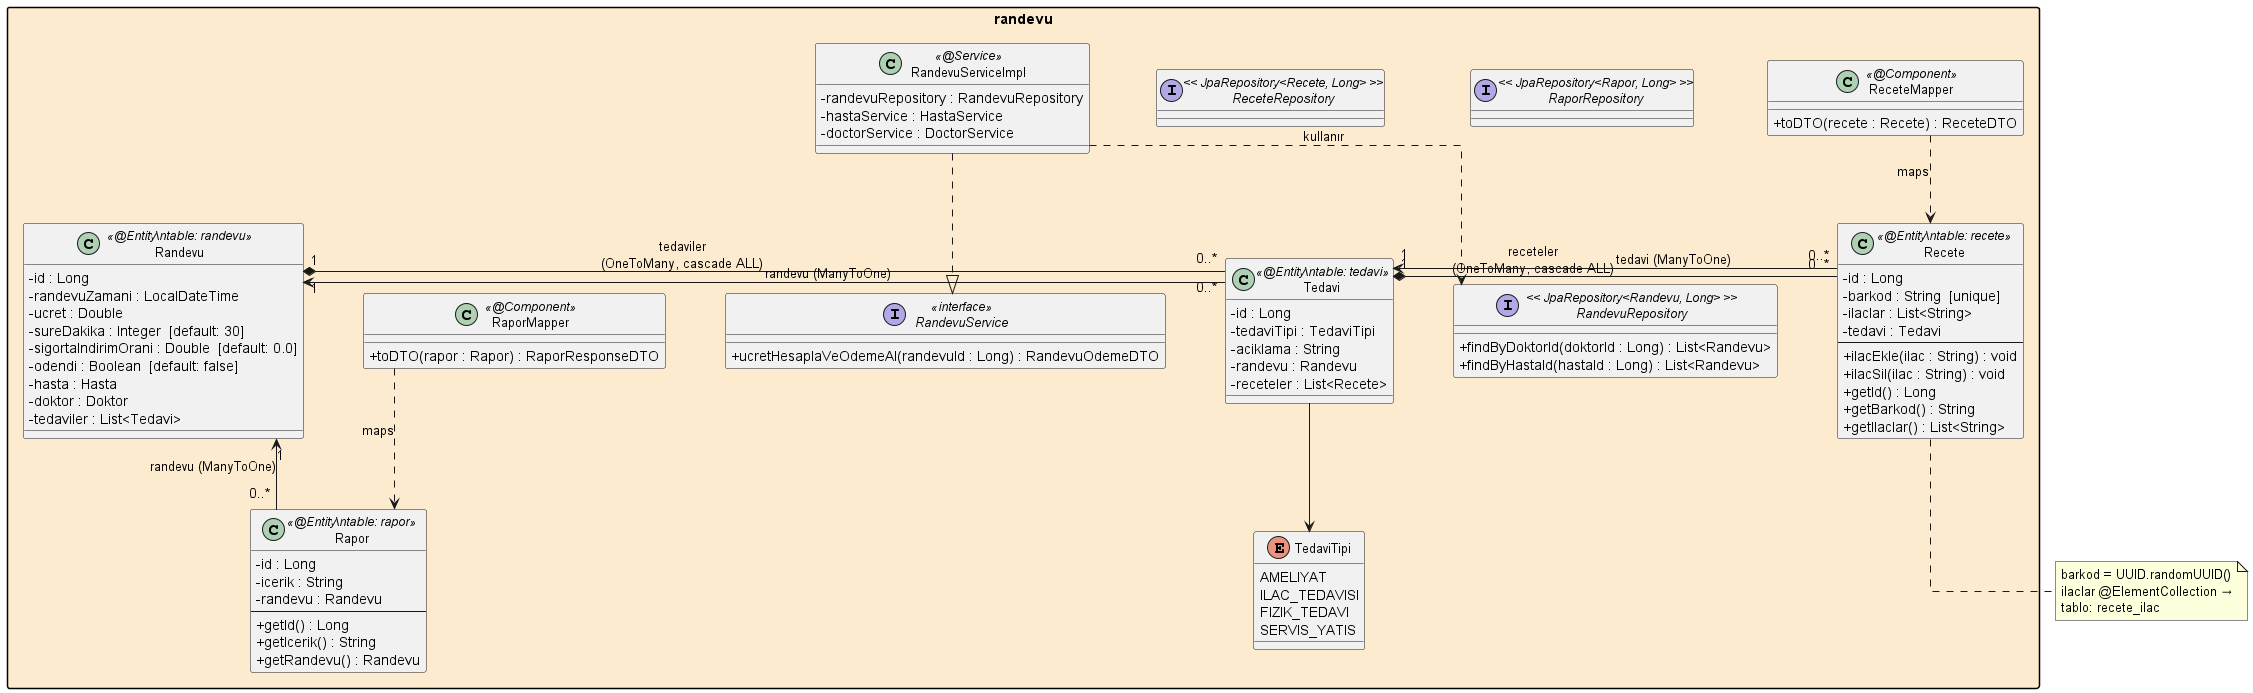

The diagram above was rendered by PlantUML. Its source (embedded in the PNG):
@startuml 05 - Randevu Katmani (Entity'ler / Service / Repository'ler)

skinparam classAttributeIconSize 0
skinparam classFontSize 13
skinparam packageStyle rectangle
skinparam nodesep 60
skinparam ranksep 70
skinparam linetype ortho

package "randevu" #FDEBD0 {

  ' ── Entities ──────────────────────────────────────

  class Randevu << @Entity\ntable: randevu >> {
    - id : Long
    - randevuZamani : LocalDateTime
    - ucret : Double
    - sureDakika : Integer  [default: 30]
    - sigortaIndirimOrani : Double  [default: 0.0]
    - odendi : Boolean  [default: false]
    - hasta : Hasta
    - doktor : Doktor
    - tedaviler : List<Tedavi>
  }

  class Tedavi << @Entity\ntable: tedavi >> {
    - id : Long
    - tedaviTipi : TedaviTipi
    - aciklama : String
    - randevu : Randevu
    - receteler : List<Recete>
  }

  class Rapor << @Entity\ntable: rapor >> {
    - id : Long
    - icerik : String
    - randevu : Randevu
    --
    + getId() : Long
    + getIcerik() : String
    + getRandevu() : Randevu
  }

  class Recete << @Entity\ntable: recete >> {
    - id : Long
    - barkod : String  [unique]
    - ilaclar : List<String>
    - tedavi : Tedavi
    --
    + ilacEkle(ilac : String) : void
    + ilacSil(ilac : String) : void
    + getId() : Long
    + getBarkod() : String
    + getIlaclar() : List<String>
  }

  enum TedaviTipi {
    AMELIYAT
    ILAC_TEDAVISI
    FIZIK_TEDAVI
    SERVIS_YATIS
  }

  ' ── Service Interface ──────────────────────────────
  interface RandevuService << interface >> {
    + ucretHesaplaVeOdemeAl(randevuId : Long) : RandevuOdemeDTO
  }

  ' ── Service Implementation ─────────────────────────
  class RandevuServiceImpl << @Service >> {
    - randevuRepository : RandevuRepository
    - hastaService : HastaService
    - doctorService : DoctorService
  }

  ' ── Repositories ──────────────────────────────────
  interface RandevuRepository << JpaRepository<Randevu, Long> >> {
    + findByDoktorId(doktorId : Long) : List<Randevu>
    + findByHastaId(hastaId : Long) : List<Randevu>
  }

  interface RaporRepository << JpaRepository<Rapor, Long> >> {
  }

  interface ReceteRepository << JpaRepository<Recete, Long> >> {
  }

  ' ── Mapper ────────────────────────────────────────
  class RaporMapper << @Component >> {
    + toDTO(rapor : Rapor) : RaporResponseDTO
  }

  class ReceteMapper << @Component >> {
    + toDTO(recete : Recete) : ReceteDTO
  }
}

' ======================== İLİŞKİLER ========================

RandevuServiceImpl ..|> RandevuService

RandevuServiceImpl ..> RandevuRepository : kullanır

' Entity ilişkileri (composition)
Randevu "1" *-right- "0..*" Tedavi   : tedaviler\n(OneToMany, cascade ALL)
Tedavi  "1" *-right- "0..*" Recete   : receteler\n(OneToMany, cascade ALL)
Rapor   "0..*" -up-> "1" Randevu     : randevu (ManyToOne)
Tedavi  "0..*" -up-> "1" Randevu     : randevu (ManyToOne)
Recete  "0..*" -up-> "1" Tedavi      : tedavi (ManyToOne)

Tedavi --> TedaviTipi

RaporMapper  ..> Rapor   : maps
ReceteMapper ..> Recete  : maps

note bottom of Recete
  barkod = UUID.randomUUID()
  ilaclar @ElementCollection →
  tablo: recete_ilac
end note

@enduml